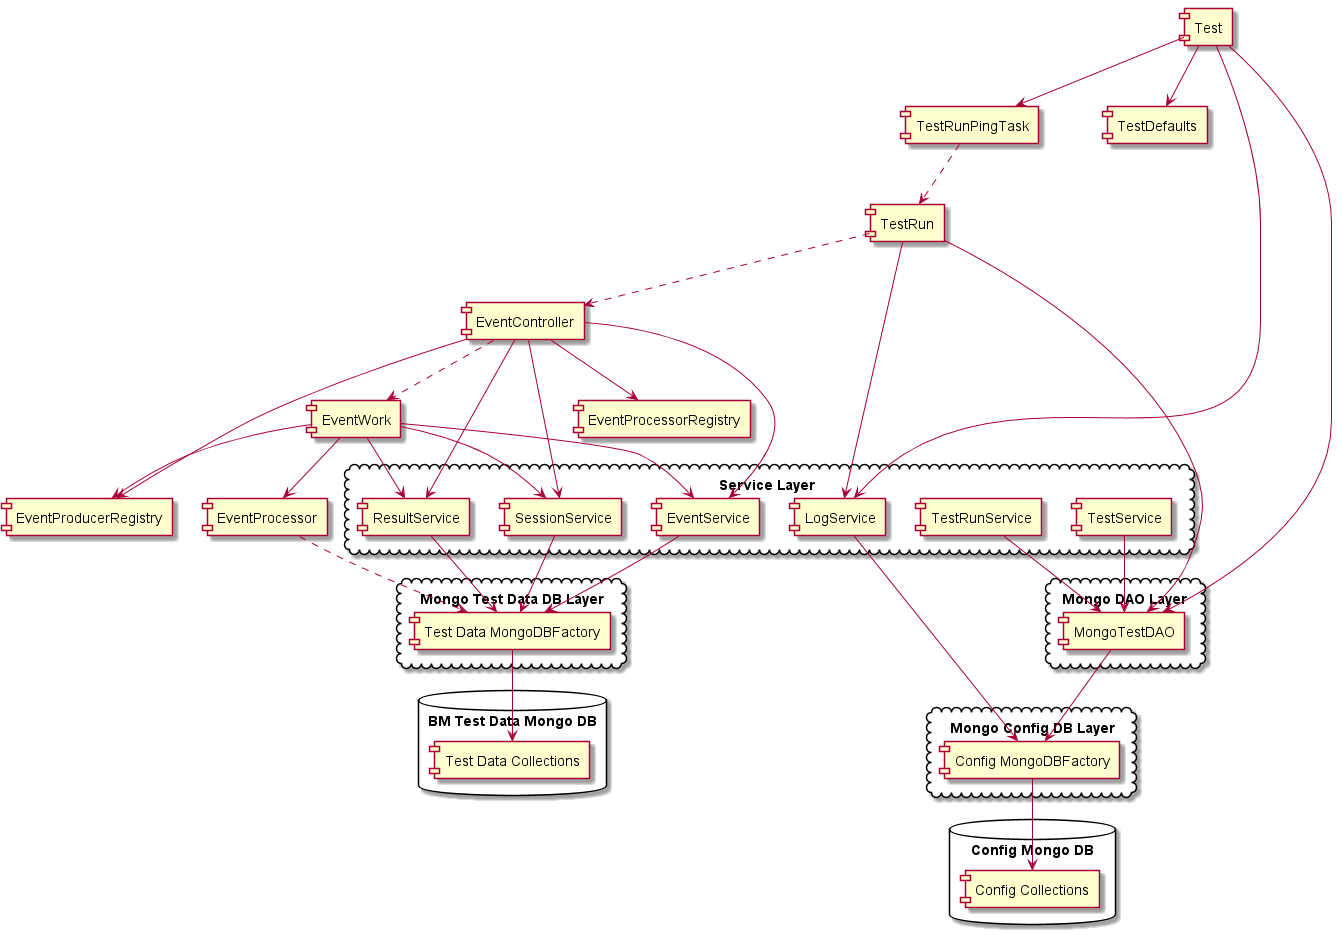

The diagram above was rendered by PlantUML. Its source (embedded in the PNG):
@startuml


cloud "Service Layer"{
    [TestService]
    [LogService]
    [EventService]
    [SessionService]
    [ResultService]
    [TestRunService]
}

[EventController]

[Test]

[TestRunPingTask]

[TestRun]

[EventWork]

[EventProcessor]

[EventProducerRegistry]
[EventProcessorRegistry]

[TestDefaults]

cloud "Mongo DAO Layer"{
    [MongoTestDAO]
}

cloud "Mongo Config DB Layer"{
    [Config MongoDBFactory]
}

cloud "Mongo Test Data DB Layer"{
    [Test Data MongoDBFactory]
}

database "Config Mongo DB" {
    [Config Collections]
}

database "BM Test Data Mongo DB" {
    [Test Data Collections]
}


[TestService] --> [MongoTestDAO]

[Config MongoDBFactory] --> [Config Collections]
[Test Data MongoDBFactory] --> [Test Data Collections]

[LogService] --> [Config MongoDBFactory]
[MongoTestDAO] --> [Config MongoDBFactory]

[EventService] --> [Test Data MongoDBFactory]
[SessionService] --> [Test Data MongoDBFactory]
[ResultService] --> [Test Data MongoDBFactory]


[Test] --> [LogService]
[Test] --> [MongoTestDAO]
[Test] --> [TestRunPingTask]
[Test] --> [TestDefaults]

[TestRunPingTask] ..> [TestRun]

[TestRun] --> [MongoTestDAO]
[TestRun] --> [LogService]
[TestRun] ..> [EventController]

[EventController] --> [EventProcessorRegistry]
[EventController] --> [EventProducerRegistry]
[EventController] --> [EventService]
[EventController] --> [ResultService]
[EventController] --> [SessionService]
[EventController] ..> [EventWork]

[EventWork] --> [EventProcessor]
[EventWork] --> [EventProducerRegistry]
[EventWork] --> [EventService]
[EventWork] --> [ResultService]
[EventWork] --> [SessionService]

[TestRunService] --> [MongoTestDAO]
[EventProcessor] ..> [Test Data MongoDBFactory]
@enduml